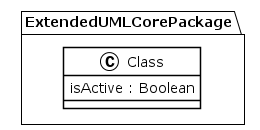

The diagram above was rendered by PlantUML. Its source (embedded in the PNG):
@startuml
!theme plain
package ExtendedUMLCorePackage {
class Class {
	 isActive : Boolean
}
}
@enduml